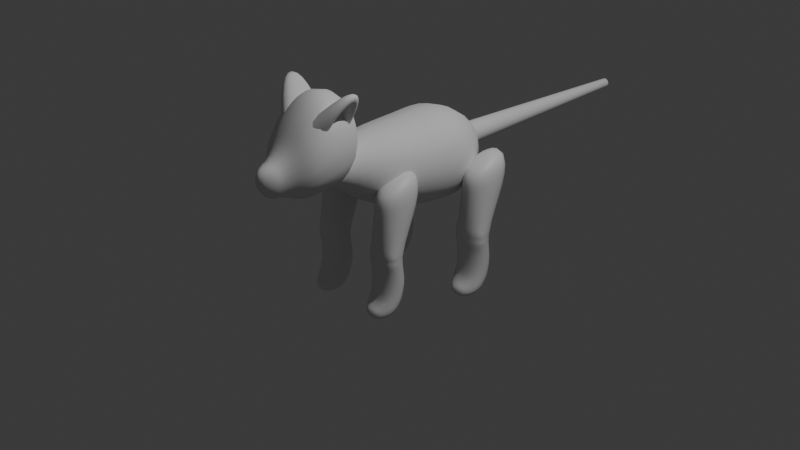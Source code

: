 # Source: Squirel.blend  (saved by Blender 5.1.30; exported with 4.5.12 LTS)
import bpy
from mathutils import Matrix  # noqa: F401  (used for matrix-valued properties, if any)

bpy.ops.wm.read_factory_settings(use_empty=True)
scene = bpy.context.scene
scene.name = 'Scene'

# ---- collections
col_collection = bpy.data.collections.new('Collection'); scene.collection.children.link(col_collection)

# ---- materials (node trees are filled in below, after node groups)
mat_material = bpy.data.materials.new('Material')
mat_material.alpha_threshold = 0.0
mat_material.use_backface_culling_lightprobe_volume = False
mat_material.roughness = 0.5
mat_material.line_color = (0.0, 0.0, 0.0, 1.0)

# ---- material node trees
mat_material.use_nodes = True; mat_material.node_tree.nodes.clear()
_N = mat_material.node_tree.nodes; _L = mat_material.node_tree.links
n0 = _N.new('ShaderNodeOutputMaterial'); n0.name = 'Material Output'; n0.location = (200, 100)
n1 = _N.new('ShaderNodeBsdfPrincipled'); n1.name = 'Principled BSDF'; n1.location = (-200, 100)
_L.new(n1.outputs[0], n0.inputs[0])
n0.is_active_output = True

# ---- world
world_world = bpy.data.worlds.new('World'); scene.world = world_world
world_world.use_nodes = True; world_world.node_tree.nodes.clear()
_N = world_world.node_tree.nodes; _L = world_world.node_tree.links
n0 = _N.new('ShaderNodeOutputWorld'); n0.name = 'World Output'; n0.location = (200, 100)
n1 = _N.new('ShaderNodeBackground'); n1.name = 'Background'; n1.location = (-200, 100)
n1.inputs[0].default_value = (0.05088, 0.05088, 0.05088, 1.0)
_L.new(n1.outputs[0], n0.inputs[0])
n0.is_active_output = True
world_world.color = (0.05088, 0.05088, 0.05088)
world_world.sun_shadow_jitter_overblur = 0.0

# ---- cameras
cam_camera = bpy.data.cameras.new('Camera')
cam_camera.clip_end = 100.0
cam_camera.ortho_scale = 7.314

# ---- lights
light_light = bpy.data.lights.new('Light', 'POINT')
light_light.energy = 1000.0
light_light.shadow_soft_size = 0.1

# ---- meshes
me_cube = bpy.data.meshes.new('Cube')
me_cube.from_pydata([(-1.0, 2.316, 5.472), (-1.0, 0.557, 0.227), (-1.0, -0.6166, 3.988), (-1.0, -0.6166, 0.227), (-1.0, -0.6166, 2.988), (-1.0, 2.316, 2.988), (-1.0, 1.383, -1.352), (-1.0, -0.6166, -2.381), (-1.0, 0.03832, -3.298), (-1.0, -0.6166, -3.298), (-0.4065, -1.147, -2.646), (-0.4065, -1.147, -3.298), (-1.0, -0.6166, -0.3943), (-1.0, -0.6166, 0.7756), (1.0, 2.316, 5.472), (1.0, 0.557, 0.227), (1.0, -0.6166, 3.988), (1.0, -0.6166, 0.227), (1.0, -0.6166, 2.988), (1.0, 2.316, 2.988), (1.0, 1.383, -1.352), (1.0, -0.6166, -2.381), (1.0, 0.03832, -3.298), (1.0, -0.6166, -3.298), (0.4065, -1.147, -2.646), (0.4065, -1.147, -3.298), (1.0, -0.6166, -0.3943), (1.0, -0.6166, 0.7756)], [], [(4, 2, 0, 5), (3, 13, 1), (3, 1, 12), (7, 6, 8, 9), (7, 9, 11, 10), (12, 1, 6, 7), (1, 13, 4, 5), (18, 19, 14, 16), (17, 15, 27), (17, 26, 15), (21, 23, 22, 20), (21, 24, 25, 23), (26, 21, 20, 15), (15, 19, 18, 27), (11, 25, 24, 10), (7, 10, 24, 21), (9, 23, 25, 11), (9, 8, 22, 23), (6, 20, 22, 8), (1, 15, 20, 6), (1, 5, 19, 15), (5, 0, 14, 19), (7, 21, 26, 12), (12, 26, 17, 3), (13, 3, 17, 27), (4, 13, 27, 18), (2, 4, 18, 16), (0, 2, 16, 14)])
me_cube.polygons.foreach_set('use_smooth', [True] * 28)
_uv = me_cube.uv_layers.new(name='UVMap')
_uv.uv.foreach_set('vector', [0.5, 0.0, 0.625, 0.0, 0.625, 0.25, 0.5, 0.25, 0.375, 0.0, 0.3998, 0.0, 0.375, 0.25, 0.375, 0.0, 0.375, 0.25, 0.375, 0.0, 0.375, 0.0, 0.375, 0.25, 0.375, 0.25, 0.375, 0.0, 0.375, 0.0, 0.375, 0.0, 0.375, 0.0, 0.375, 0.0, 0.375, 0.0, 0.375, 0.25, 0.375, 0.25, 0.375, 0.0, 0.375, 0.25, 0.3998, 0.0, 0.5, 0.0, 0.5, 0.25, 0.5, 0.0, 0.5, 0.25, 0.625, 0.25, 0.625, 0.0, 0.375, 0.0, 0.375, 0.25, 0.3998, 0.0, 0.375, 0.0, 0.375, 0.0, 0.375, 0.25, 0.375, 0.0, 0.375, 0.0, 0.375, 0.25, 0.375, 0.25, 0.375, 0.0, 0.375, 0.0, 0.375, 0.0, 0.375, 0.0, 0.375, 0.0, 0.375, 0.0, 0.375, 0.25, 0.375, 0.25, 0.375, 0.25, 0.5, 0.25, 0.5, 0.0, 0.3998, 0.0, 0.375, 0.0, 0.375, 0.0, 0.375, 0.0, 0.375, 0.0, 0.375, 0.0, 0.375, 0.0, 0.375, 0.0, 0.375, 0.0, 0.375, 0.0, 0.375, 0.0, 0.375, 0.0, 0.375, 0.0, 0.375, 0.0, 0.375, 0.25, 0.375, 0.25, 0.375, 0.0, 0.375, 0.25, 0.375, 0.25, 0.375, 0.25, 0.375, 0.25, 0.375, 0.25, 0.375, 0.25, 0.375, 0.25, 0.375, 0.25, 0.375, 0.25, 0.5, 0.25, 0.5, 0.25, 0.375, 0.25, 0.5, 0.25, 0.625, 0.25, 0.625, 0.25, 0.5, 0.25, 0.375, 0.0, 0.375, 0.0, 0.375, 0.0, 0.375, 0.0, 0.375, 0.0, 0.375, 0.0, 0.375, 0.0, 0.375, 0.0, 0.3998, 0.0, 0.375, 0.0, 0.375, 0.0, 0.3998, 0.0, 0.5, 0.0, 0.3998, 0.0, 0.3998, 0.0, 0.5, 0.0, 0.625, 0.0, 0.5, 0.0, 0.5, 0.0, 0.625, 0.0, 0.625, 0.25, 0.625, 0.0, 0.625, 0.0, 0.625, 0.25])
me_cube.materials.append(mat_material)
me_cube.use_mirror_vertex_groups = False
me_cube.update()
me_plane = bpy.data.meshes.new('Plane')
me_plane.from_pydata([(-1.0, -1.0, 0.0), (1.0, -1.0, 0.0), (-1.0, 1.0, 0.0), (1.0, 1.0, 0.0)], [], [(0, 1, 3, 2)])
_uv = me_plane.uv_layers.new(name='UVMap')
_uv.uv.foreach_set('vector', [0.0, 0.0, 1.0, 0.0, 1.0, 1.0, 0.0, 1.0])
me_plane.update()
me_cube_001 = bpy.data.meshes.new('Cube.001')
me_cube_001.from_pydata([(-1.0, 2.316, 5.472), (-1.0, 0.557, 0.227), (-1.0, -0.6166, 3.988), (-1.0, -0.6166, 0.227), (-1.0, -0.6166, 2.988), (-1.0, 2.316, 2.988), (-1.0, 1.383, -1.352), (-1.0, -0.6166, -2.381), (-1.0, 0.03831, -3.298), (-1.0, -0.6166, -3.298), (-0.4065, -1.147, -2.646), (-0.4065, -1.147, -3.298), (-1.0, -0.6166, -0.3943), (-1.0, -0.6166, 0.7756), (1.0, 2.316, 5.472), (1.0, 0.557, 0.227), (1.0, -0.6166, 3.988), (1.0, -0.6166, 0.227), (1.0, -0.6166, 2.988), (1.0, 2.316, 2.988), (1.0, 1.383, -1.352), (1.0, -0.6166, -2.381), (1.0, 0.03831, -3.298), (1.0, -0.6166, -3.298), (0.4065, -1.147, -2.646), (0.4065, -1.147, -3.298), (1.0, -0.6166, -0.3943), (1.0, -0.6166, 0.7756)], [], [(4, 2, 0, 5), (3, 13, 1), (3, 1, 12), (7, 6, 8, 9), (7, 9, 11, 10), (12, 1, 6, 7), (1, 13, 4, 5), (18, 19, 14, 16), (17, 15, 27), (17, 26, 15), (21, 23, 22, 20), (21, 24, 25, 23), (26, 21, 20, 15), (15, 19, 18, 27), (11, 25, 24, 10), (7, 10, 24, 21), (9, 23, 25, 11), (9, 8, 22, 23), (6, 20, 22, 8), (1, 15, 20, 6), (1, 5, 19, 15), (5, 0, 14, 19), (7, 21, 26, 12), (12, 26, 17, 3), (13, 3, 17, 27), (4, 13, 27, 18), (2, 4, 18, 16), (0, 2, 16, 14)])
me_cube_001.polygons.foreach_set('use_smooth', [True] * 28)
_uv = me_cube_001.uv_layers.new(name='UVMap')
_uv.uv.foreach_set('vector', [0.5, 0.0, 0.625, 0.0, 0.625, 0.25, 0.5, 0.25, 0.375, 0.0, 0.3998, 0.0, 0.375, 0.25, 0.375, 0.0, 0.375, 0.25, 0.375, 0.0, 0.375, 0.0, 0.375, 0.25, 0.375, 0.25, 0.375, 0.0, 0.375, 0.0, 0.375, 0.0, 0.375, 0.0, 0.375, 0.0, 0.375, 0.0, 0.375, 0.25, 0.375, 0.25, 0.375, 0.0, 0.375, 0.25, 0.3998, 0.0, 0.5, 0.0, 0.5, 0.25, 0.5, 0.0, 0.5, 0.25, 0.625, 0.25, 0.625, 0.0, 0.375, 0.0, 0.375, 0.25, 0.3998, 0.0, 0.375, 0.0, 0.375, 0.0, 0.375, 0.25, 0.375, 0.0, 0.375, 0.0, 0.375, 0.25, 0.375, 0.25, 0.375, 0.0, 0.375, 0.0, 0.375, 0.0, 0.375, 0.0, 0.375, 0.0, 0.375, 0.0, 0.375, 0.25, 0.375, 0.25, 0.375, 0.25, 0.5, 0.25, 0.5, 0.0, 0.3998, 0.0, 0.375, 0.0, 0.375, 0.0, 0.375, 0.0, 0.375, 0.0, 0.375, 0.0, 0.375, 0.0, 0.375, 0.0, 0.375, 0.0, 0.375, 0.0, 0.375, 0.0, 0.375, 0.0, 0.375, 0.0, 0.375, 0.0, 0.375, 0.25, 0.375, 0.25, 0.375, 0.0, 0.375, 0.25, 0.375, 0.25, 0.375, 0.25, 0.375, 0.25, 0.375, 0.25, 0.375, 0.25, 0.375, 0.25, 0.375, 0.25, 0.375, 0.25, 0.5, 0.25, 0.5, 0.25, 0.375, 0.25, 0.5, 0.25, 0.625, 0.25, 0.625, 0.25, 0.5, 0.25, 0.375, 0.0, 0.375, 0.0, 0.375, 0.0, 0.375, 0.0, 0.375, 0.0, 0.375, 0.0, 0.375, 0.0, 0.375, 0.0, 0.3998, 0.0, 0.375, 0.0, 0.375, 0.0, 0.3998, 0.0, 0.5, 0.0, 0.3998, 0.0, 0.3998, 0.0, 0.5, 0.0, 0.625, 0.0, 0.5, 0.0, 0.5, 0.0, 0.625, 0.0, 0.625, 0.25, 0.625, 0.0, 0.625, 0.0, 0.625, 0.25])
me_cube_001.materials.append(mat_material)
me_cube_001.use_mirror_vertex_groups = False
me_cube_001.update()
me_cube_002 = bpy.data.meshes.new('Cube.002')
me_cube_002.from_pydata([(-0.1794, 0.2054, -0.6735), (-0.3213, -0.2001, 0.8893), (-0.09814, 0.5617, -0.7156), (-0.3213, 0.4381, 0.8139), (0.1794, 0.2054, -0.6735), (0.3213, -0.2001, 0.8893), (0.09814, 0.5617, -0.7156), (0.3213, 0.4381, 0.8139), (-0.5227, -0.2584, -0.2546), (-0.4006, 0.6946, -0.2656), (0.4006, 0.6946, -0.2656), (0.5227, -0.2584, -0.2546), (-0.2834, 0.5571, -0.5076), (0.2834, 0.5571, -0.5076), (0.2834, 0.00899, -0.4424), (-0.2834, 0.00899, -0.4424), (-0.5179, -0.6098, 0.1727), (-0.5179, 0.6788, 0.1632), (0.5179, 0.6788, 0.1632), (0.5179, -0.6098, 0.1727), (-0.1794, 0.3835, -0.6946), (1.49e-08, 0.5617, -0.7156), (0.1794, 0.3835, -0.6946), (1.49e-08, 0.0721, -1.053), (1.49e-08, 0.3835, -1.074), (-0.4196, -0.5658, 0.6153), (-0.4196, 0.6665, 0.4886), (0.4196, 0.6665, 0.4886), (0.4196, -0.5658, 0.6153)], [], [(25, 1, 3, 26), (26, 3, 7, 27), (27, 7, 5, 28), (28, 5, 1, 25), (24, 22, 4, 23), (7, 3, 1, 5), (14, 11, 8, 15), (13, 10, 11, 14), (12, 9, 10, 13), (15, 8, 9, 12), (0, 15, 12, 2, 20), (2, 12, 13, 6, 21), (6, 13, 14, 4, 22), (4, 14, 15, 0, 23), (11, 19, 16, 8), (10, 18, 19, 11), (9, 17, 18, 10), (8, 16, 17, 9), (20, 24, 23, 0), (2, 21, 24, 20), (21, 6, 22, 24), (19, 28, 25, 16), (18, 27, 28, 19), (17, 26, 27, 18), (16, 25, 26, 17)])
me_cube_002.polygons.foreach_set('use_smooth', [True] * 25)
_uv = me_cube_002.uv_layers.new(name='UVMap')
_uv.uv.foreach_set('vector', [0.5937, 0.0, 0.625, 0.0, 0.625, 0.25, 0.5938, 0.25, 0.5938, 0.25, 0.625, 0.25, 0.625, 0.5, 0.5937, 0.5, 0.5937, 0.5, 0.625, 0.5, 0.625, 0.75, 0.5938, 0.75, 0.5938, 0.75, 0.625, 0.75, 0.625, 1.0, 0.5938, 1.0, 0.25, 0.625, 0.375, 0.625, 0.375, 0.75, 0.25, 0.75, 0.625, 0.5, 0.875, 0.5, 0.875, 0.75, 0.625, 0.75, 0.4375, 0.75, 0.5, 0.75, 0.5, 1.0, 0.4375, 1.0, 0.4375, 0.5, 0.5, 0.5, 0.5, 0.75, 0.4375, 0.75, 0.4375, 0.25, 0.5, 0.25, 0.5, 0.5, 0.4375, 0.5, 0.4375, 0.0, 0.5, 0.0, 0.5, 0.25, 0.4375, 0.25, 0.375, 0.0, 0.4375, 0.0, 0.4375, 0.25, 0.375, 0.25, 0.375, 0.125, 0.375, 0.25, 0.4375, 0.25, 0.4375, 0.5, 0.375, 0.5, 0.375, 0.375, 0.375, 0.5, 0.4375, 0.5, 0.4375, 0.75, 0.375, 0.75, 0.375, 0.625, 0.375, 0.75, 0.4375, 0.75, 0.4375, 1.0, 0.375, 1.0, 0.375, 0.875, 0.5, 0.75, 0.5625, 0.75, 0.5625, 1.0, 0.5, 1.0, 0.5, 0.5, 0.5625, 0.5, 0.5625, 0.75, 0.5, 0.75, 0.5, 0.25, 0.5625, 0.25, 0.5625, 0.5, 0.5, 0.5, 0.5, 0.0, 0.5625, 0.0, 0.5625, 0.25, 0.5, 0.25, 0.125, 0.625, 0.25, 0.625, 0.25, 0.75, 0.125, 0.75, 0.125, 0.5, 0.25, 0.5, 0.25, 0.625, 0.125, 0.625, 0.25, 0.5, 0.375, 0.5, 0.375, 0.625, 0.25, 0.625, 0.5625, 0.75, 0.5938, 0.75, 0.5938, 1.0, 0.5625, 1.0, 0.5625, 0.5, 0.5937, 0.5, 0.5938, 0.75, 0.5625, 0.75, 0.5625, 0.25, 0.5938, 0.25, 0.5937, 0.5, 0.5625, 0.5, 0.5625, 0.0, 0.5937, 0.0, 0.5938, 0.25, 0.5625, 0.25])
me_cube_002.update()
me_cube_003 = bpy.data.meshes.new('Cube.003')
me_cube_003.from_pydata([(-0.3934, -2.555, -0.03863), (-0.3934, -2.555, 0.7482), (-0.3934, 0.1887, -0.3934), (-0.3934, 0.1887, 0.3934), (0.3934, -2.555, -0.03863), (0.3934, -2.555, 0.7482), (0.3934, 0.1887, -0.3934), (0.3934, 0.1887, 0.3934), (-1.0, -1.183, -1.0), (-1.0, -1.183, 1.0), (1.0, -1.183, -1.0), (1.0, -1.183, 1.0), (-0.1615, -3.424, 0.3886), (-0.1615, -3.424, 0.7116), (0.1615, -3.424, 0.3886), (0.1615, -3.424, 0.7116), (-1.11, -0.4973, 1.11), (1.11, -0.4973, -1.11), (-1.11, -0.4973, -1.11), (1.11, -0.4973, 1.11), (-0.8206, -2.186, -0.6432), (0.8206, -2.186, 0.998), (-0.8206, -2.186, 0.998), (0.8206, -2.186, -0.6432)], [], [(18, 16, 3, 2), (2, 3, 7, 6), (23, 21, 5, 4), (1, 0, 12, 13), (20, 23, 4, 0), (21, 22, 1, 5), (19, 16, 9, 11), (18, 17, 10, 8), (17, 19, 11, 10), (20, 22, 9, 8), (14, 15, 13, 12), (0, 4, 14, 12), (5, 1, 13, 15), (4, 5, 15, 14), (6, 7, 19, 17), (2, 6, 17, 18), (7, 3, 16, 19), (8, 9, 16, 18), (0, 1, 22, 20), (11, 9, 22, 21), (8, 10, 23, 20), (10, 11, 21, 23)])
me_cube_003.polygons.foreach_set('use_smooth', [True] * 22)
_uv = me_cube_003.uv_layers.new(name='UVMap')
_uv.uv.foreach_set('vector', [0.375, 0.1875, 0.625, 0.1875, 0.625, 0.25, 0.375, 0.25, 0.375, 0.25, 0.625, 0.25, 0.625, 0.5, 0.375, 0.5, 0.375, 0.6875, 0.625, 0.6875, 0.625, 0.75, 0.375, 0.75, 0.625, 0.0, 0.375, 0.0, 0.375, 0.0, 0.625, 0.0, 0.125, 0.6875, 0.375, 0.6875, 0.375, 0.75, 0.125, 0.75, 0.625, 0.6875, 0.875, 0.6875, 0.875, 0.75, 0.625, 0.75, 0.625, 0.5625, 0.875, 0.5625, 0.875, 0.625, 0.625, 0.625, 0.125, 0.5625, 0.375, 0.5625, 0.375, 0.625, 0.125, 0.625, 0.375, 0.5625, 0.625, 0.5625, 0.625, 0.625, 0.375, 0.625, 0.375, 0.0625, 0.625, 0.0625, 0.625, 0.125, 0.375, 0.125, 0.375, 0.75, 0.625, 0.75, 0.625, 1.0, 0.375, 1.0, 0.125, 0.75, 0.375, 0.75, 0.375, 0.75, 0.125, 0.75, 0.625, 0.75, 0.875, 0.75, 0.875, 0.75, 0.625, 0.75, 0.375, 0.75, 0.625, 0.75, 0.625, 0.75, 0.375, 0.75, 0.375, 0.5, 0.625, 0.5, 0.625, 0.5625, 0.375, 0.5625, 0.125, 0.5, 0.375, 0.5, 0.375, 0.5625, 0.125, 0.5625, 0.625, 0.5, 0.875, 0.5, 0.875, 0.5625, 0.625, 0.5625, 0.375, 0.125, 0.625, 0.125, 0.625, 0.1875, 0.375, 0.1875, 0.375, 0.0, 0.625, 0.0, 0.625, 0.0625, 0.375, 0.0625, 0.625, 0.625, 0.875, 0.625, 0.875, 0.6875, 0.625, 0.6875, 0.125, 0.625, 0.375, 0.625, 0.375, 0.6875, 0.125, 0.6875, 0.375, 0.625, 0.625, 0.625, 0.625, 0.6875, 0.375, 0.6875])
me_cube_003.update()
me_cube_004 = bpy.data.meshes.new('Cube.004')
me_cube_004.from_pydata([(-1.0, -0.5486, -1.0), (-0.3973, 0.2284, 1.0), (-1.0, 0.5486, -1.0), (-0.3973, 0.6819, 1.0), (1.0, -0.5486, -1.0), (0.3973, 0.2284, 1.0), (1.0, 0.5486, -1.0), (0.3973, 0.6819, 1.0), (-0.366, 0.2333, -0.8627), (-0.1454, 0.5516, 0.1573), (0.366, 0.2333, -0.8627), (0.1454, 0.5516, 0.1573), (-0.5032, -0.5486, -1.0), (-0.1999, 0.2284, 0.2946), (0.1999, 0.2284, 0.2946), (0.5032, -0.5486, -1.0)], [], [(0, 1, 3, 2), (2, 3, 7, 6), (6, 7, 5, 4), (5, 1, 13, 14), (7, 3, 1, 5), (10, 11, 9, 8), (4, 5, 14, 15), (1, 0, 12, 13), (0, 4, 15, 12), (8, 9, 13, 12), (11, 10, 15, 14), (10, 8, 12, 15), (9, 11, 14, 13)])
me_cube_004.polygons.foreach_set('use_smooth', [True] * 13)
_uv = me_cube_004.uv_layers.new(name='UVMap')
_uv.uv.foreach_set('vector', [0.375, 0.0, 0.625, 0.0, 0.625, 0.25, 0.375, 0.25, 0.375, 0.25, 0.625, 0.25, 0.625, 0.5, 0.375, 0.5, 0.375, 0.5, 0.625, 0.5, 0.625, 0.75, 0.375, 0.75, 0.625, 0.75, 0.875, 0.75, 0.875, 0.75, 0.625, 0.75, 0.625, 0.5, 0.875, 0.5, 0.875, 0.75, 0.625, 0.75, 0.4096, 0.7841, 0.5904, 0.7841, 0.5904, 0.9659, 0.4096, 0.9659, 0.375, 0.75, 0.625, 0.75, 0.625, 0.75, 0.375, 0.75, 0.625, 0.0, 0.375, 0.0, 0.375, 0.0, 0.625, 0.0, 0.0, 0.0, 0.0, 0.0, 0.0, 0.0, 0.0, 0.0, 0.4096, 0.9659, 0.5904, 0.9659, 0.625, 1.0, 0.375, 1.0, 0.5904, 0.7841, 0.4096, 0.7841, 0.375, 0.75, 0.625, 0.75, 0.4096, 0.7841, 0.4096, 0.9659, 0.375, 1.0, 0.375, 0.75, 0.5904, 0.9659, 0.5904, 0.7841, 0.625, 0.75, 0.625, 1.0])
me_cube_004.update()
me_cylinder = bpy.data.meshes.new('Cylinder')
me_cylinder.from_pydata([(0.0, 1.0, -1.0), (2.708e-10, 0.3779, 19.41), (0.1951, 0.9808, -1.0), (0.07373, 0.3707, 19.41), (0.3827, 0.9239, -1.0), (0.1446, 0.3492, 19.41), (0.5556, 0.8315, -1.0), (0.21, 0.3142, 19.41), (0.7071, 0.7071, -1.0), (0.2672, 0.2672, 19.41), (0.8315, 0.5556, -1.0), (0.3142, 0.21, 19.41), (0.9239, 0.3827, -1.0), (0.3492, 0.1446, 19.41), (0.9808, 0.1951, -1.0), (0.3707, 0.07373, 19.41), (1.0, 0.0, -1.0), (0.3779, -4.333e-09, 19.41), (0.9808, -0.1951, -1.0), (0.3707, -0.07373, 19.41), (0.9239, -0.3827, -1.0), (0.3492, -0.1446, 19.41), (0.8315, -0.5556, -1.0), (0.3142, -0.21, 19.41), (0.7071, -0.7071, -1.0), (0.2672, -0.2672, 19.41), (0.5556, -0.8315, -1.0), (0.21, -0.3142, 19.41), (0.3827, -0.9239, -1.0), (0.1446, -0.3492, 19.41), (0.1951, -0.9808, -1.0), (0.07373, -0.3707, 19.41), (0.0, -1.0, -1.0), (2.708e-10, -0.3779, 19.41), (-0.1951, -0.9808, -1.0), (-0.07373, -0.3707, 19.41), (-0.3827, -0.9239, -1.0), (-0.1446, -0.3492, 19.41), (-0.5556, -0.8315, -1.0), (-0.21, -0.3142, 19.41), (-0.7071, -0.7071, -1.0), (-0.2672, -0.2672, 19.41), (-0.8315, -0.5556, -1.0), (-0.3142, -0.21, 19.41), (-0.9239, -0.3827, -1.0), (-0.3492, -0.1446, 19.41), (-0.9808, -0.1951, -1.0), (-0.3707, -0.07373, 19.41), (-1.0, 0.0, -1.0), (-0.3779, -4.333e-09, 19.41), (-0.9808, 0.1951, -1.0), (-0.3707, 0.07373, 19.41), (-0.9239, 0.3827, -1.0), (-0.3492, 0.1446, 19.41), (-0.8315, 0.5556, -1.0), (-0.3142, 0.21, 19.41), (-0.7071, 0.7071, -1.0), (-0.2672, 0.2672, 19.41), (-0.5556, 0.8315, -1.0), (-0.21, 0.3142, 19.41), (-0.3827, 0.9239, -1.0), (-0.1446, 0.3492, 19.41), (-0.1951, 0.9808, -1.0), (-0.07373, 0.3707, 19.41)], [], [(0, 1, 3, 2), (2, 3, 5, 4), (4, 5, 7, 6), (6, 7, 9, 8), (8, 9, 11, 10), (10, 11, 13, 12), (12, 13, 15, 14), (14, 15, 17, 16), (16, 17, 19, 18), (18, 19, 21, 20), (20, 21, 23, 22), (22, 23, 25, 24), (24, 25, 27, 26), (26, 27, 29, 28), (28, 29, 31, 30), (30, 31, 33, 32), (32, 33, 35, 34), (34, 35, 37, 36), (36, 37, 39, 38), (38, 39, 41, 40), (40, 41, 43, 42), (42, 43, 45, 44), (44, 45, 47, 46), (46, 47, 49, 48), (48, 49, 51, 50), (50, 51, 53, 52), (52, 53, 55, 54), (54, 55, 57, 56), (56, 57, 59, 58), (58, 59, 61, 60), (3, 1, 63, 61, 59, 57, 55, 53, 51, 49, 47, 45, 43, 41, 39, 37, 35, 33, 31, 29, 27, 25, 23, 21, 19, 17, 15, 13, 11, 9, 7, 5), (60, 61, 63, 62), (62, 63, 1, 0), (0, 2, 4, 6, 8, 10, 12, 14, 16, 18, 20, 22, 24, 26, 28, 30, 32, 34, 36, 38, 40, 42, 44, 46, 48, 50, 52, 54, 56, 58, 60, 62)])
_uv = me_cylinder.uv_layers.new(name='UVMap')
_uv.uv.foreach_set('vector', [1.0, 0.5, 1.0, 1.0, 0.9688, 1.0, 0.9688, 0.5, 0.9688, 0.5, 0.9688, 1.0, 0.9375, 1.0, 0.9375, 0.5, 0.9375, 0.5, 0.9375, 1.0, 0.9062, 1.0, 0.9062, 0.5, 0.9062, 0.5, 0.9062, 1.0, 0.875, 1.0, 0.875, 0.5, 0.875, 0.5, 0.875, 1.0, 0.8438, 1.0, 0.8438, 0.5, 0.8438, 0.5, 0.8438, 1.0, 0.8125, 1.0, 0.8125, 0.5, 0.8125, 0.5, 0.8125, 1.0, 0.7812, 1.0, 0.7812, 0.5, 0.7812, 0.5, 0.7812, 1.0, 0.75, 1.0, 0.75, 0.5, 0.75, 0.5, 0.75, 1.0, 0.7188, 1.0, 0.7188, 0.5, 0.7188, 0.5, 0.7188, 1.0, 0.6875, 1.0, 0.6875, 0.5, 0.6875, 0.5, 0.6875, 1.0, 0.6562, 1.0, 0.6562, 0.5, 0.6562, 0.5, 0.6562, 1.0, 0.625, 1.0, 0.625, 0.5, 0.625, 0.5, 0.625, 1.0, 0.5938, 1.0, 0.5938, 0.5, 0.5938, 0.5, 0.5938, 1.0, 0.5625, 1.0, 0.5625, 0.5, 0.5625, 0.5, 0.5625, 1.0, 0.5312, 1.0, 0.5312, 0.5, 0.5312, 0.5, 0.5312, 1.0, 0.5, 1.0, 0.5, 0.5, 0.5, 0.5, 0.5, 1.0, 0.4688, 1.0, 0.4688, 0.5, 0.4688, 0.5, 0.4688, 1.0, 0.4375, 1.0, 0.4375, 0.5, 0.4375, 0.5, 0.4375, 1.0, 0.4062, 1.0, 0.4062, 0.5, 0.4062, 0.5, 0.4062, 1.0, 0.375, 1.0, 0.375, 0.5, 0.375, 0.5, 0.375, 1.0, 0.3438, 1.0, 0.3438, 0.5, 0.3438, 0.5, 0.3438, 1.0, 0.3125, 1.0, 0.3125, 0.5, 0.3125, 0.5, 0.3125, 1.0, 0.2812, 1.0, 0.2812, 0.5, 0.2812, 0.5, 0.2812, 1.0, 0.25, 1.0, 0.25, 0.5, 0.25, 0.5, 0.25, 1.0, 0.2188, 1.0, 0.2188, 0.5, 0.2188, 0.5, 0.2188, 1.0, 0.1875, 1.0, 0.1875, 0.5, 0.1875, 0.5, 0.1875, 1.0, 0.1562, 1.0, 0.1562, 0.5, 0.1562, 0.5, 0.1562, 1.0, 0.125, 1.0, 0.125, 0.5, 0.125, 0.5, 0.125, 1.0, 0.09375, 1.0, 0.09375, 0.5, 0.09375, 0.5, 0.09375, 1.0, 0.0625, 1.0, 0.0625, 0.5, 0.2968, 0.4854, 0.25, 0.49, 0.2032, 0.4854, 0.1582, 0.4717, 0.1167, 0.4496, 0.08029, 0.4197, 0.05045, 0.3833, 0.02827, 0.3418, 0.01461, 0.2968, 0.01, 0.25, 0.01461, 0.2032, 0.02827, 0.1582, 0.05045, 0.1167, 0.08029, 0.08029, 0.1167, 0.05045, 0.1582, 0.02827, 0.2032, 0.01461, 0.25, 0.01, 0.2968, 0.01461, 0.3418, 0.02827, 0.3833, 0.05045, 0.4197, 0.08029, 0.4496, 0.1167, 0.4717, 0.1582, 0.4854, 0.2032, 0.49, 0.25, 0.4854, 0.2968, 0.4717, 0.3418, 0.4496, 0.3833, 0.4197, 0.4197, 0.3833, 0.4496, 0.3418, 0.4717, 0.0625, 0.5, 0.0625, 1.0, 0.03125, 1.0, 0.03125, 0.5, 0.03125, 0.5, 0.03125, 1.0, 0.0, 1.0, 0.0, 0.5, 0.75, 0.49, 0.7968, 0.4854, 0.8418, 0.4717, 0.8833, 0.4496, 0.9197, 0.4197, 0.9496, 0.3833, 0.9717, 0.3418, 0.9854, 0.2968, 0.99, 0.25, 0.9854, 0.2032, 0.9717, 0.1582, 0.9496, 0.1167, 0.9197, 0.08029, 0.8833, 0.05045, 0.8418, 0.02827, 0.7968, 0.01461, 0.75, 0.01, 0.7032, 0.01461, 0.6582, 0.02827, 0.6167, 0.05045, 0.5803, 0.08029, 0.5504, 0.1167, 0.5283, 0.1582, 0.5146, 0.2032, 0.51, 0.25, 0.5146, 0.2968, 0.5283, 0.3418, 0.5504, 0.3833, 0.5803, 0.4197, 0.6167, 0.4496, 0.6582, 0.4717, 0.7032, 0.4854])
me_cylinder.update()

# ---- objects
ob_cube = bpy.data.objects.new('Cube', me_cube)
ob_light = bpy.data.objects.new('Light', light_light)
ob_camera = bpy.data.objects.new('Camera', cam_camera)
ob_plane = bpy.data.objects.new('Plane', me_plane)
ob_cube_001 = bpy.data.objects.new('Cube.001', me_cube_001)
ob_cube_002 = bpy.data.objects.new('Cube.002', me_cube_002)
ob_cube_003 = bpy.data.objects.new('Cube.003', me_cube_003)
ob_cube_004 = bpy.data.objects.new('Cube.004', me_cube_004)
ob_cylinder = bpy.data.objects.new('Cylinder', me_cylinder)

# ---- transforms, parenting, visibility, modifiers, constraints
ob_cube.location = (-0.3819, -0.5421, -0.1215)
ob_cube.scale = (0.1807, 0.1807, 0.1807)
ob_cube.lock_rotations_4d = False
ob_cube.empty_display_type = 'ARROWS'
ob_cube.lineart.crease_threshold = 0.0
_m = ob_cube.modifiers.new('Subdivision', 'SUBSURF')
_m = ob_cube.modifiers.new('Mirror', 'MIRROR')
_m.mirror_object = ob_plane
ob_light.location = (4.076, 0.7995, 6.842)
ob_light.rotation_euler = (0.6503, 0.05522, 1.866)
ob_light.lock_rotations_4d = False
ob_light.empty_display_type = 'ARROWS'
ob_light.color = (0.0, 0.0, 0.0, 0.0)
ob_light.lineart.crease_threshold = 0.0
ob_camera.location = (7.359, -6.926, 4.958)
ob_camera.rotation_euler = (1.109, 0.0, 0.8149)
ob_camera.lock_rotations_4d = False
ob_camera.empty_display_type = 'ARROWS'
ob_camera.color = (0.0, 0.0, 0.0, 0.0)
ob_camera.display_type = 'WIRE'
ob_camera.lineart.crease_threshold = 0.0
ob_plane.location = (0.0, -0.206, 0.9381)
ob_plane.scale = (0.2603, 0.2603, 0.2603)
ob_cube_001.location = (-0.5575, 0.4815, -0.1733)
ob_cube_001.scale = (0.1875, 0.1875, 0.1875)
ob_cube_001.lock_rotations_4d = False
ob_cube_001.empty_display_type = 'ARROWS'
ob_cube_001.lineart.crease_threshold = 0.0
_m = ob_cube_001.modifiers.new('Subdivision', 'SUBSURF')
_m = ob_cube_001.modifiers.new('Mirror', 'MIRROR')
_m.mirror_object = ob_plane
ob_cube_002.location = (-2.98e-08, -1.183, 1.184)
ob_cube_002.rotation_euler = (-1.571, -0.0, 0.0)
ob_cube_002.scale = (0.824, 0.824, 0.5894)
_m = ob_cube_002.modifiers.new('Subdivision', 'SUBSURF')
ob_cube_003.location = (-4.47e-08, 0.8865, 0.6242)
ob_cube_003.scale = (0.5121, 0.6504, 0.5121)
_m = ob_cube_003.modifiers.new('Subdivision', 'SUBSURF')
ob_cube_004.location = (-0.3445, -0.9934, 1.459)
ob_cube_004.rotation_euler = (0.9079, -0.1699, -1.712)
ob_cube_004.scale = (0.2474, 0.2474, 0.2474)
_m = ob_cube_004.modifiers.new('Subdivision', 'SUBSURF')
_m = ob_cube_004.modifiers.new('Mirror', 'MIRROR')
_m.mirror_object = ob_cube_002
ob_cylinder.location = (-1.49e-08, 0.7041, 0.6624)
ob_cylinder.rotation_euler = (4.712, -0.0, 0.0)
ob_cylinder.scale = (0.1337, 0.1337, 0.1337)

# ---- collection membership
col_collection.objects.link(ob_cube)
col_collection.objects.link(ob_light)
col_collection.objects.link(ob_camera)
col_collection.objects.link(ob_plane)
col_collection.objects.link(ob_cube_001)
col_collection.objects.link(ob_cube_002)
col_collection.objects.link(ob_cube_003)
col_collection.objects.link(ob_cube_004)
col_collection.objects.link(ob_cylinder)

# ---- scene / render settings (as saved in the file)
scene.camera = ob_camera
scene.frame_start = 1; scene.frame_end = 250; scene.frame_set(2)
scene.render.engine = 'BLENDER_EEVEE_NEXT'
scene.render.bake_bias = 0.0
scene.render.bake_samples = 0
scene.cycles.sampling_pattern = 'TABULATED_SOBOL'
scene.eevee.use_volume_custom_range = False
bpy.context.view_layer.update()
